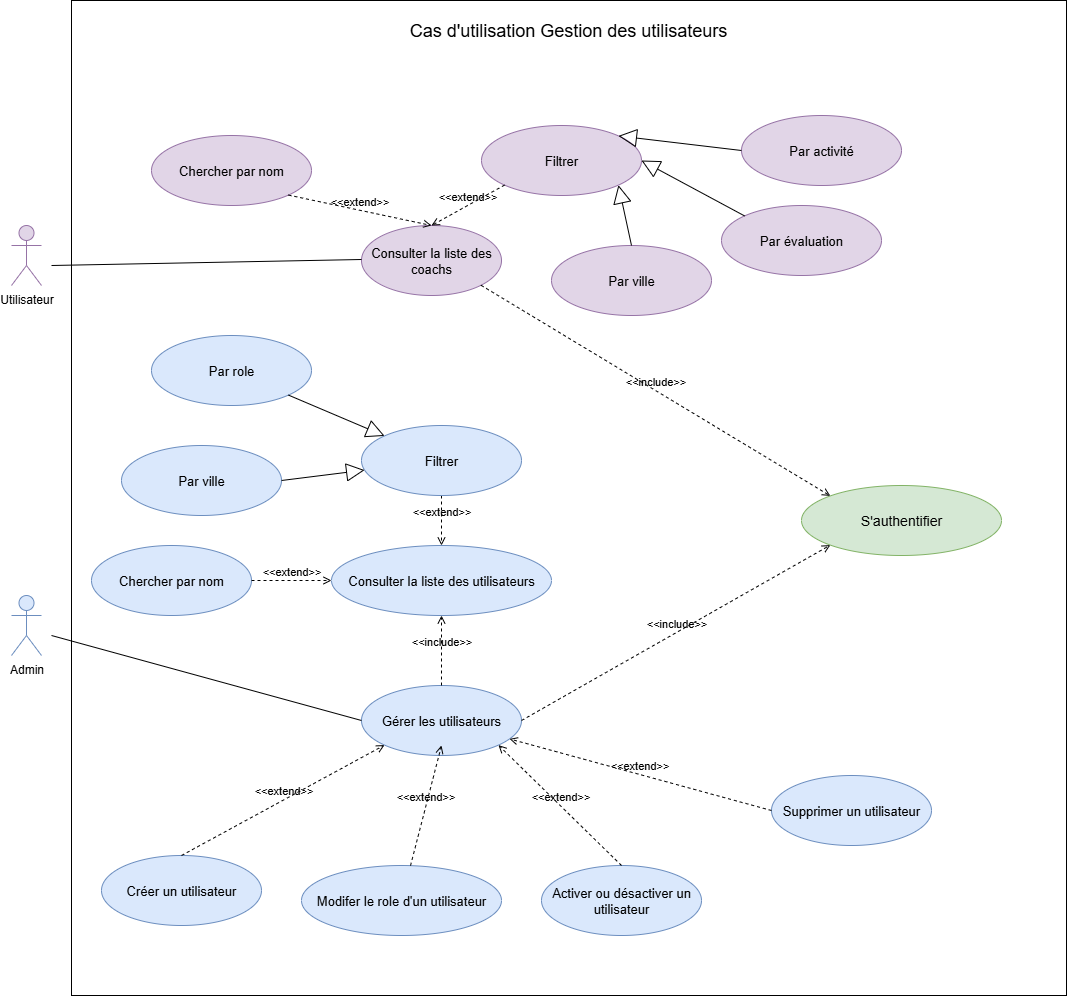

The diagram above was exported from draw.io. Its source (the exported page's mxGraphModel, read from the mxfile embedded in the PNG):
<mxGraphModel dx="1818" dy="1040" grid="1" gridSize="10" guides="1" tooltips="1" connect="1" arrows="1" fold="1" page="1" pageScale="1" pageWidth="1600" pageHeight="1600" math="0" shadow="0">
  <root>
    <mxCell id="0" />
    <mxCell id="1" parent="0" />
    <mxCell id="w9b9KyVcXOvYE_IjVjv_-1" value="" style="whiteSpace=wrap;html=1;aspect=fixed;" parent="1" vertex="1">
      <mxGeometry x="180" y="5" width="995" height="995" as="geometry" />
    </mxCell>
    <mxCell id="w9b9KyVcXOvYE_IjVjv_-6" value="&lt;font style=&quot;font-size: 18px;&quot;&gt;Cas d'utilisation Gestion des utilisateurs&lt;/font&gt;" style="text;html=1;align=center;verticalAlign=middle;whiteSpace=wrap;rounded=0;" parent="1" vertex="1">
      <mxGeometry x="342.5" y="20" width="670" height="30" as="geometry" />
    </mxCell>
    <mxCell id="w9b9KyVcXOvYE_IjVjv_-7" value="&lt;font style=&quot;font-size: 14px;&quot;&gt;S'authentifier&lt;/font&gt;" style="ellipse;whiteSpace=wrap;html=1;fillColor=#d5e8d4;strokeColor=#82b366;" parent="1" vertex="1">
      <mxGeometry x="910" y="490" width="200" height="70" as="geometry" />
    </mxCell>
    <mxCell id="w9b9KyVcXOvYE_IjVjv_-10" value="Admin" style="shape=umlActor;verticalLabelPosition=bottom;verticalAlign=top;html=1;outlineConnect=0;fillColor=#dae8fc;strokeColor=#6c8ebf;" parent="1" vertex="1">
      <mxGeometry x="120" y="600" width="30" height="60" as="geometry" />
    </mxCell>
    <mxCell id="w9b9KyVcXOvYE_IjVjv_-16" value="&lt;font style=&quot;font-size: 13px;&quot;&gt;Gérer les utilisateurs&lt;/font&gt;" style="ellipse;whiteSpace=wrap;html=1;fillColor=#dae8fc;strokeColor=#6c8ebf;" parent="1" vertex="1">
      <mxGeometry x="470" y="690" width="160" height="70" as="geometry" />
    </mxCell>
    <mxCell id="w9b9KyVcXOvYE_IjVjv_-21" value="&lt;font style=&quot;font-size: 13px;&quot;&gt;Consulter la liste des coachs&lt;/font&gt;" style="ellipse;whiteSpace=wrap;html=1;fillColor=#e1d5e7;strokeColor=#9673a6;" parent="1" vertex="1">
      <mxGeometry x="470" y="230" width="140" height="70" as="geometry" />
    </mxCell>
    <mxCell id="w9b9KyVcXOvYE_IjVjv_-25" value="" style="endArrow=none;html=1;rounded=0;exitX=0;exitY=0.5;exitDx=0;exitDy=0;" parent="1" edge="1">
      <mxGeometry width="50" height="50" relative="1" as="geometry">
        <mxPoint x="470" y="264" as="sourcePoint" />
        <mxPoint x="160" y="270" as="targetPoint" />
      </mxGeometry>
    </mxCell>
    <mxCell id="w9b9KyVcXOvYE_IjVjv_-28" value="" style="endArrow=none;html=1;rounded=0;exitX=0;exitY=0.5;exitDx=0;exitDy=0;" parent="1" source="w9b9KyVcXOvYE_IjVjv_-16" edge="1">
      <mxGeometry width="50" height="50" relative="1" as="geometry">
        <mxPoint x="880" y="610" as="sourcePoint" />
        <mxPoint x="160" y="640" as="targetPoint" />
      </mxGeometry>
    </mxCell>
    <mxCell id="ARPRD8-bJ-2SlQyiK-y0-23" value="&amp;lt;&amp;lt;include&amp;gt;&amp;gt;" style="html=1;verticalAlign=bottom;labelBackgroundColor=none;endArrow=open;endFill=0;dashed=1;rounded=0;entryX=0;entryY=0;entryDx=0;entryDy=0;exitX=1;exitY=1;exitDx=0;exitDy=0;" parent="1" source="w9b9KyVcXOvYE_IjVjv_-21" target="w9b9KyVcXOvYE_IjVjv_-7" edge="1">
      <mxGeometry width="160" relative="1" as="geometry">
        <mxPoint x="780" y="480" as="sourcePoint" />
        <mxPoint x="940" y="480" as="targetPoint" />
      </mxGeometry>
    </mxCell>
    <mxCell id="ARPRD8-bJ-2SlQyiK-y0-24" value="&amp;lt;&amp;lt;include&amp;gt;&amp;gt;" style="html=1;verticalAlign=bottom;labelBackgroundColor=none;endArrow=open;endFill=0;dashed=1;rounded=0;entryX=0.5;entryY=1;entryDx=0;entryDy=0;exitX=0.5;exitY=0;exitDx=0;exitDy=0;" parent="1" source="w9b9KyVcXOvYE_IjVjv_-16" target="-FbBvd4h24w2rBn1hKZc-26" edge="1">
      <mxGeometry width="160" relative="1" as="geometry">
        <mxPoint x="799.9999999999959" y="335" as="sourcePoint" />
        <mxPoint x="1015" y="430" as="targetPoint" />
      </mxGeometry>
    </mxCell>
    <mxCell id="ARPRD8-bJ-2SlQyiK-y0-26" value="&amp;lt;&amp;lt;include&amp;gt;&amp;gt;" style="html=1;verticalAlign=bottom;labelBackgroundColor=none;endArrow=open;endFill=0;dashed=1;rounded=0;entryX=0;entryY=1;entryDx=0;entryDy=0;exitX=1;exitY=0.5;exitDx=0;exitDy=0;" parent="1" source="w9b9KyVcXOvYE_IjVjv_-16" target="w9b9KyVcXOvYE_IjVjv_-7" edge="1">
      <mxGeometry width="160" relative="1" as="geometry">
        <mxPoint x="660" y="490" as="sourcePoint" />
        <mxPoint x="1165" y="460" as="targetPoint" />
      </mxGeometry>
    </mxCell>
    <mxCell id="-FbBvd4h24w2rBn1hKZc-1" value="&lt;font style=&quot;font-size: 13px;&quot;&gt;Filtrer&lt;/font&gt;" style="ellipse;whiteSpace=wrap;html=1;fillColor=#e1d5e7;strokeColor=#9673a6;" parent="1" vertex="1">
      <mxGeometry x="590" y="130" width="160" height="70" as="geometry" />
    </mxCell>
    <mxCell id="-FbBvd4h24w2rBn1hKZc-7" value="&lt;font style=&quot;font-size: 13px;&quot;&gt;Chercher par nom&lt;/font&gt;" style="ellipse;whiteSpace=wrap;html=1;fillColor=#e1d5e7;strokeColor=#9673a6;" parent="1" vertex="1">
      <mxGeometry x="260" y="140" width="160" height="70" as="geometry" />
    </mxCell>
    <mxCell id="-FbBvd4h24w2rBn1hKZc-12" value="&amp;lt;&amp;lt;extend&amp;gt;&amp;gt;" style="html=1;verticalAlign=bottom;labelBackgroundColor=none;endArrow=open;endFill=0;dashed=1;rounded=0;exitX=1;exitY=1;exitDx=0;exitDy=0;entryX=0.5;entryY=0;entryDx=0;entryDy=0;" parent="1" source="-FbBvd4h24w2rBn1hKZc-7" target="w9b9KyVcXOvYE_IjVjv_-21" edge="1">
      <mxGeometry width="160" relative="1" as="geometry">
        <mxPoint x="450" y="450" as="sourcePoint" />
        <mxPoint x="610" y="450" as="targetPoint" />
      </mxGeometry>
    </mxCell>
    <mxCell id="-FbBvd4h24w2rBn1hKZc-13" value="&amp;lt;&amp;lt;extend&amp;gt;&amp;gt;" style="html=1;verticalAlign=bottom;labelBackgroundColor=none;endArrow=open;endFill=0;dashed=1;rounded=0;exitX=0;exitY=1;exitDx=0;exitDy=0;entryX=0.5;entryY=0;entryDx=0;entryDy=0;" parent="1" source="-FbBvd4h24w2rBn1hKZc-1" target="w9b9KyVcXOvYE_IjVjv_-21" edge="1">
      <mxGeometry width="160" relative="1" as="geometry">
        <mxPoint x="300" y="180" as="sourcePoint" />
        <mxPoint x="350" y="220" as="targetPoint" />
      </mxGeometry>
    </mxCell>
    <mxCell id="-FbBvd4h24w2rBn1hKZc-23" value="&lt;font style=&quot;font-size: 13px;&quot;&gt;Modifer le role d'un utilisateur&lt;/font&gt;" style="ellipse;whiteSpace=wrap;html=1;fillColor=#dae8fc;strokeColor=#6c8ebf;" parent="1" vertex="1">
      <mxGeometry x="410" y="870" width="200" height="70" as="geometry" />
    </mxCell>
    <mxCell id="-FbBvd4h24w2rBn1hKZc-24" value="&lt;font style=&quot;font-size: 13px;&quot;&gt;Créer un utilisateur&lt;/font&gt;" style="ellipse;whiteSpace=wrap;html=1;fillColor=#dae8fc;strokeColor=#6c8ebf;" parent="1" vertex="1">
      <mxGeometry x="210" y="860" width="160" height="70" as="geometry" />
    </mxCell>
    <mxCell id="-FbBvd4h24w2rBn1hKZc-25" value="&lt;font style=&quot;font-size: 13px;&quot;&gt;Supprimer un utilisateur&lt;/font&gt;" style="ellipse;whiteSpace=wrap;html=1;fillColor=#dae8fc;strokeColor=#6c8ebf;" parent="1" vertex="1">
      <mxGeometry x="880" y="780" width="160" height="70" as="geometry" />
    </mxCell>
    <mxCell id="-FbBvd4h24w2rBn1hKZc-26" value="&lt;font style=&quot;font-size: 13px;&quot;&gt;Consulter la liste des utilisateurs&lt;/font&gt;" style="ellipse;whiteSpace=wrap;html=1;fillColor=#dae8fc;strokeColor=#6c8ebf;" parent="1" vertex="1">
      <mxGeometry x="440" y="550" width="220" height="70" as="geometry" />
    </mxCell>
    <mxCell id="-FbBvd4h24w2rBn1hKZc-27" value="&lt;font style=&quot;font-size: 13px;&quot;&gt;Activer ou désactiver un utilisateur&lt;/font&gt;" style="ellipse;whiteSpace=wrap;html=1;fillColor=#dae8fc;strokeColor=#6c8ebf;" parent="1" vertex="1">
      <mxGeometry x="650" y="870" width="160" height="70" as="geometry" />
    </mxCell>
    <mxCell id="-FbBvd4h24w2rBn1hKZc-29" value="&amp;lt;&amp;lt;extend&amp;gt;&amp;gt;" style="html=1;verticalAlign=bottom;labelBackgroundColor=none;endArrow=open;endFill=0;dashed=1;rounded=0;entryX=0;entryY=1;entryDx=0;entryDy=0;exitX=0.5;exitY=0;exitDx=0;exitDy=0;" parent="1" source="-FbBvd4h24w2rBn1hKZc-24" target="w9b9KyVcXOvYE_IjVjv_-16" edge="1">
      <mxGeometry width="160" relative="1" as="geometry">
        <mxPoint x="490" y="650" as="sourcePoint" />
        <mxPoint x="633" y="630" as="targetPoint" />
      </mxGeometry>
    </mxCell>
    <mxCell id="-FbBvd4h24w2rBn1hKZc-30" value="&amp;lt;&amp;lt;extend&amp;gt;&amp;gt;" style="html=1;verticalAlign=bottom;labelBackgroundColor=none;endArrow=open;endFill=0;dashed=1;rounded=0;" parent="1" source="-FbBvd4h24w2rBn1hKZc-23" edge="1">
      <mxGeometry width="160" relative="1" as="geometry">
        <mxPoint x="570" y="640" as="sourcePoint" />
        <mxPoint x="550" y="750" as="targetPoint" />
      </mxGeometry>
    </mxCell>
    <mxCell id="-FbBvd4h24w2rBn1hKZc-32" value="&amp;lt;&amp;lt;extend&amp;gt;&amp;gt;" style="html=1;verticalAlign=bottom;labelBackgroundColor=none;endArrow=open;endFill=0;dashed=1;rounded=0;entryX=1;entryY=1;entryDx=0;entryDy=0;exitX=0.5;exitY=0;exitDx=0;exitDy=0;" parent="1" source="-FbBvd4h24w2rBn1hKZc-27" target="w9b9KyVcXOvYE_IjVjv_-16" edge="1">
      <mxGeometry width="160" relative="1" as="geometry">
        <mxPoint x="742" y="681" as="sourcePoint" />
        <mxPoint x="690" y="620" as="targetPoint" />
      </mxGeometry>
    </mxCell>
    <mxCell id="-FbBvd4h24w2rBn1hKZc-33" value="&amp;lt;&amp;lt;extend&amp;gt;&amp;gt;" style="html=1;verticalAlign=bottom;labelBackgroundColor=none;endArrow=open;endFill=0;dashed=1;rounded=0;exitX=0;exitY=0.5;exitDx=0;exitDy=0;" parent="1" source="-FbBvd4h24w2rBn1hKZc-25" target="w9b9KyVcXOvYE_IjVjv_-16" edge="1">
      <mxGeometry width="160" relative="1" as="geometry">
        <mxPoint x="953" y="665" as="sourcePoint" />
        <mxPoint x="800" y="590" as="targetPoint" />
      </mxGeometry>
    </mxCell>
    <mxCell id="DkE-Ai9GYy7sYgCQ1j98-1" value="Utilisateur" style="shape=umlActor;verticalLabelPosition=bottom;verticalAlign=top;html=1;outlineConnect=0;fillColor=#e1d5e7;strokeColor=#9673a6;" vertex="1" parent="1">
      <mxGeometry x="120" y="230" width="30" height="60" as="geometry" />
    </mxCell>
    <mxCell id="DkE-Ai9GYy7sYgCQ1j98-5" value="&lt;span style=&quot;font-size: 13px;&quot;&gt;Chercher par nom&lt;/span&gt;" style="ellipse;whiteSpace=wrap;html=1;fillColor=#dae8fc;strokeColor=#6c8ebf;" vertex="1" parent="1">
      <mxGeometry x="200" y="550" width="160" height="70" as="geometry" />
    </mxCell>
    <mxCell id="DkE-Ai9GYy7sYgCQ1j98-6" value="&lt;font style=&quot;font-size: 13px;&quot;&gt;Par ville&lt;/font&gt;" style="ellipse;whiteSpace=wrap;html=1;fillColor=#dae8fc;strokeColor=#6c8ebf;" vertex="1" parent="1">
      <mxGeometry x="230" y="450" width="160" height="70" as="geometry" />
    </mxCell>
    <mxCell id="DkE-Ai9GYy7sYgCQ1j98-7" value="&lt;font style=&quot;font-size: 13px;&quot;&gt;Par role&lt;/font&gt;" style="ellipse;whiteSpace=wrap;html=1;fillColor=#dae8fc;strokeColor=#6c8ebf;" vertex="1" parent="1">
      <mxGeometry x="260" y="340" width="160" height="70" as="geometry" />
    </mxCell>
    <mxCell id="DkE-Ai9GYy7sYgCQ1j98-9" value="&amp;lt;&amp;lt;extend&amp;gt;&amp;gt;" style="html=1;verticalAlign=bottom;labelBackgroundColor=none;endArrow=open;endFill=0;dashed=1;rounded=0;exitX=1;exitY=0.5;exitDx=0;exitDy=0;entryX=0;entryY=0.5;entryDx=0;entryDy=0;" edge="1" parent="1" source="DkE-Ai9GYy7sYgCQ1j98-5" target="-FbBvd4h24w2rBn1hKZc-26">
      <mxGeometry width="160" relative="1" as="geometry">
        <mxPoint x="460" y="470" as="sourcePoint" />
        <mxPoint x="390" y="500" as="targetPoint" />
      </mxGeometry>
    </mxCell>
    <mxCell id="DkE-Ai9GYy7sYgCQ1j98-10" value="&amp;lt;&amp;lt;extend&amp;gt;&amp;gt;" style="html=1;verticalAlign=bottom;labelBackgroundColor=none;endArrow=open;endFill=0;dashed=1;rounded=0;exitX=0.5;exitY=1;exitDx=0;exitDy=0;entryX=0.5;entryY=0;entryDx=0;entryDy=0;" edge="1" parent="1" source="DkE-Ai9GYy7sYgCQ1j98-14" target="-FbBvd4h24w2rBn1hKZc-26">
      <mxGeometry width="160" relative="1" as="geometry">
        <mxPoint x="660" y="490" as="sourcePoint" />
        <mxPoint x="700" y="580" as="targetPoint" />
      </mxGeometry>
    </mxCell>
    <mxCell id="DkE-Ai9GYy7sYgCQ1j98-11" value="&lt;font style=&quot;font-size: 13px;&quot;&gt;Par ville&lt;/font&gt;" style="ellipse;whiteSpace=wrap;html=1;fillColor=#e1d5e7;strokeColor=#9673a6;" vertex="1" parent="1">
      <mxGeometry x="660" y="250" width="160" height="70" as="geometry" />
    </mxCell>
    <mxCell id="DkE-Ai9GYy7sYgCQ1j98-12" value="&lt;font style=&quot;font-size: 13px;&quot;&gt;Par activité&lt;/font&gt;" style="ellipse;whiteSpace=wrap;html=1;fillColor=#e1d5e7;strokeColor=#9673a6;" vertex="1" parent="1">
      <mxGeometry x="850" y="120" width="160" height="70" as="geometry" />
    </mxCell>
    <mxCell id="DkE-Ai9GYy7sYgCQ1j98-13" value="&lt;font style=&quot;font-size: 13px;&quot;&gt;Par évaluation&lt;/font&gt;" style="ellipse;whiteSpace=wrap;html=1;fillColor=#e1d5e7;strokeColor=#9673a6;" vertex="1" parent="1">
      <mxGeometry x="830" y="210" width="160" height="70" as="geometry" />
    </mxCell>
    <mxCell id="DkE-Ai9GYy7sYgCQ1j98-14" value="&lt;font style=&quot;font-size: 13px;&quot;&gt;Filtrer&lt;/font&gt;" style="ellipse;whiteSpace=wrap;html=1;fillColor=#dae8fc;strokeColor=#6c8ebf;" vertex="1" parent="1">
      <mxGeometry x="470" y="430" width="160" height="70" as="geometry" />
    </mxCell>
    <mxCell id="DkE-Ai9GYy7sYgCQ1j98-15" value="" style="endArrow=block;endSize=16;endFill=0;html=1;rounded=0;exitX=1;exitY=0.5;exitDx=0;exitDy=0;" edge="1" parent="1" source="DkE-Ai9GYy7sYgCQ1j98-6" target="DkE-Ai9GYy7sYgCQ1j98-14">
      <mxGeometry width="160" relative="1" as="geometry">
        <mxPoint x="360" y="540" as="sourcePoint" />
        <mxPoint x="520" y="540" as="targetPoint" />
      </mxGeometry>
    </mxCell>
    <mxCell id="DkE-Ai9GYy7sYgCQ1j98-16" value="" style="endArrow=block;endSize=16;endFill=0;html=1;rounded=0;exitX=1;exitY=1;exitDx=0;exitDy=0;entryX=0;entryY=0;entryDx=0;entryDy=0;" edge="1" parent="1" source="DkE-Ai9GYy7sYgCQ1j98-7" target="DkE-Ai9GYy7sYgCQ1j98-14">
      <mxGeometry width="160" relative="1" as="geometry">
        <mxPoint x="430" y="470" as="sourcePoint" />
        <mxPoint x="510" y="460" as="targetPoint" />
      </mxGeometry>
    </mxCell>
    <mxCell id="DkE-Ai9GYy7sYgCQ1j98-17" value="" style="endArrow=block;endSize=16;endFill=0;html=1;rounded=0;exitX=0.5;exitY=0;exitDx=0;exitDy=0;entryX=1;entryY=1;entryDx=0;entryDy=0;" edge="1" parent="1" source="DkE-Ai9GYy7sYgCQ1j98-11" target="-FbBvd4h24w2rBn1hKZc-1">
      <mxGeometry width="160" relative="1" as="geometry">
        <mxPoint x="640" y="430" as="sourcePoint" />
        <mxPoint x="713" y="451" as="targetPoint" />
      </mxGeometry>
    </mxCell>
    <mxCell id="DkE-Ai9GYy7sYgCQ1j98-18" value="" style="endArrow=block;endSize=16;endFill=0;html=1;rounded=0;exitX=0;exitY=0;exitDx=0;exitDy=0;entryX=1;entryY=0.5;entryDx=0;entryDy=0;" edge="1" parent="1" source="DkE-Ai9GYy7sYgCQ1j98-13" target="-FbBvd4h24w2rBn1hKZc-1">
      <mxGeometry width="160" relative="1" as="geometry">
        <mxPoint x="650" y="400" as="sourcePoint" />
        <mxPoint x="723" y="421" as="targetPoint" />
      </mxGeometry>
    </mxCell>
    <mxCell id="DkE-Ai9GYy7sYgCQ1j98-19" value="" style="endArrow=block;endSize=16;endFill=0;html=1;rounded=0;exitX=0;exitY=0.5;exitDx=0;exitDy=0;entryX=1;entryY=0;entryDx=0;entryDy=0;" edge="1" parent="1" source="DkE-Ai9GYy7sYgCQ1j98-12" target="-FbBvd4h24w2rBn1hKZc-1">
      <mxGeometry width="160" relative="1" as="geometry">
        <mxPoint x="670" y="420" as="sourcePoint" />
        <mxPoint x="743" y="441" as="targetPoint" />
      </mxGeometry>
    </mxCell>
  </root>
</mxGraphModel>